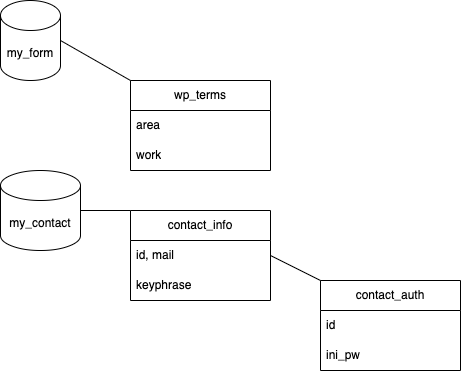

The diagram above was exported from draw.io. Its source (the exported page's mxGraphModel, read from the mxfile embedded in the PNG):
<mxGraphModel dx="340" dy="390" grid="1" gridSize="10" guides="1" tooltips="1" connect="1" arrows="1" fold="1" page="1" pageScale="1" pageWidth="827" pageHeight="1169" math="0" shadow="0">
  <root>
    <mxCell id="0" />
    <mxCell id="1" parent="0" />
    <mxCell id="2" value="wp_terms" style="swimlane;fontStyle=0;childLayout=stackLayout;horizontal=1;startSize=30;horizontalStack=0;resizeParent=1;resizeParentMax=0;resizeLast=0;collapsible=1;marginBottom=0;whiteSpace=wrap;html=1;" vertex="1" parent="1">
      <mxGeometry x="260" y="140" width="140" height="90" as="geometry" />
    </mxCell>
    <mxCell id="4" value="area" style="text;strokeColor=none;fillColor=none;align=left;verticalAlign=middle;spacingLeft=4;spacingRight=4;overflow=hidden;points=[[0,0.5],[1,0.5]];portConstraint=eastwest;rotatable=0;whiteSpace=wrap;html=1;" vertex="1" parent="2">
      <mxGeometry y="30" width="140" height="30" as="geometry" />
    </mxCell>
    <mxCell id="5" value="work" style="text;strokeColor=none;fillColor=none;align=left;verticalAlign=middle;spacingLeft=4;spacingRight=4;overflow=hidden;points=[[0,0.5],[1,0.5]];portConstraint=eastwest;rotatable=0;whiteSpace=wrap;html=1;" vertex="1" parent="2">
      <mxGeometry y="60" width="140" height="30" as="geometry" />
    </mxCell>
    <mxCell id="6" value="my_form" style="shape=cylinder3;whiteSpace=wrap;html=1;boundedLbl=1;backgroundOutline=1;size=15;" vertex="1" parent="1">
      <mxGeometry x="130" y="60" width="60" height="80" as="geometry" />
    </mxCell>
    <mxCell id="7" value="" style="endArrow=none;html=1;entryX=1;entryY=0.5;entryDx=0;entryDy=0;entryPerimeter=0;exitX=0;exitY=0;exitDx=0;exitDy=0;" edge="1" parent="1" source="2" target="6">
      <mxGeometry width="50" height="50" relative="1" as="geometry">
        <mxPoint x="300" y="230" as="sourcePoint" />
        <mxPoint x="350" y="180" as="targetPoint" />
      </mxGeometry>
    </mxCell>
    <mxCell id="8" value="contact_info" style="swimlane;fontStyle=0;childLayout=stackLayout;horizontal=1;startSize=30;horizontalStack=0;resizeParent=1;resizeParentMax=0;resizeLast=0;collapsible=1;marginBottom=0;whiteSpace=wrap;html=1;" vertex="1" parent="1">
      <mxGeometry x="260" y="270" width="140" height="90" as="geometry" />
    </mxCell>
    <mxCell id="9" value="id, mail" style="text;strokeColor=none;fillColor=none;align=left;verticalAlign=middle;spacingLeft=4;spacingRight=4;overflow=hidden;points=[[0,0.5],[1,0.5]];portConstraint=eastwest;rotatable=0;whiteSpace=wrap;html=1;" vertex="1" parent="8">
      <mxGeometry y="30" width="140" height="30" as="geometry" />
    </mxCell>
    <mxCell id="10" value="keyphrase" style="text;strokeColor=none;fillColor=none;align=left;verticalAlign=middle;spacingLeft=4;spacingRight=4;overflow=hidden;points=[[0,0.5],[1,0.5]];portConstraint=eastwest;rotatable=0;whiteSpace=wrap;html=1;" vertex="1" parent="8">
      <mxGeometry y="60" width="140" height="30" as="geometry" />
    </mxCell>
    <mxCell id="11" value="" style="endArrow=none;html=1;entryX=1;entryY=0.5;entryDx=0;entryDy=0;entryPerimeter=0;exitX=0;exitY=0;exitDx=0;exitDy=0;" edge="1" parent="1" source="8" target="16">
      <mxGeometry width="50" height="50" relative="1" as="geometry">
        <mxPoint x="300" y="360" as="sourcePoint" />
        <mxPoint x="210" y="230" as="targetPoint" />
      </mxGeometry>
    </mxCell>
    <mxCell id="12" value="contact_auth" style="swimlane;fontStyle=0;childLayout=stackLayout;horizontal=1;startSize=30;horizontalStack=0;resizeParent=1;resizeParentMax=0;resizeLast=0;collapsible=1;marginBottom=0;whiteSpace=wrap;html=1;" vertex="1" parent="1">
      <mxGeometry x="450" y="340" width="140" height="90" as="geometry" />
    </mxCell>
    <mxCell id="13" value="id" style="text;strokeColor=none;fillColor=none;align=left;verticalAlign=middle;spacingLeft=4;spacingRight=4;overflow=hidden;points=[[0,0.5],[1,0.5]];portConstraint=eastwest;rotatable=0;whiteSpace=wrap;html=1;" vertex="1" parent="12">
      <mxGeometry y="30" width="140" height="30" as="geometry" />
    </mxCell>
    <mxCell id="14" value="ini_pw" style="text;strokeColor=none;fillColor=none;align=left;verticalAlign=middle;spacingLeft=4;spacingRight=4;overflow=hidden;points=[[0,0.5],[1,0.5]];portConstraint=eastwest;rotatable=0;whiteSpace=wrap;html=1;" vertex="1" parent="12">
      <mxGeometry y="60" width="140" height="30" as="geometry" />
    </mxCell>
    <mxCell id="15" value="" style="endArrow=none;html=1;entryX=1;entryY=0.5;entryDx=0;entryDy=0;exitX=0;exitY=0;exitDx=0;exitDy=0;" edge="1" parent="1" source="12" target="9">
      <mxGeometry width="50" height="50" relative="1" as="geometry">
        <mxPoint x="490" y="430" as="sourcePoint" />
        <mxPoint x="400" y="385" as="targetPoint" />
      </mxGeometry>
    </mxCell>
    <mxCell id="16" value="my_contact" style="shape=cylinder3;whiteSpace=wrap;html=1;boundedLbl=1;backgroundOutline=1;size=15;" vertex="1" parent="1">
      <mxGeometry x="130" y="230" width="80" height="80" as="geometry" />
    </mxCell>
  </root>
</mxGraphModel>